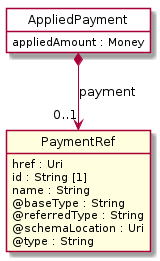

The diagram above was rendered by PlantUML. Its source (embedded in the PNG):
@startuml
hide circle
hide methods
hide stereotype
show <<Enumeration>> stereotype
skinparam class {
   BackgroundColor<<Enumeration>> #E6F5F7
   BackgroundColor<<Ref>> #FFFFE0
   BackgroundColor<<Pivot>> #FFFFFFF
   BackgroundColor<<SimpleType>> #E2F0DA
   BackgroundColor #FCF2E3
}

class AppliedPayment <<Pivot>> {
    appliedAmount : Money
}

class PaymentRef  <<Ref>> {
    href : Uri
    id : String [1]
    name : String
    @baseType : String
    @referredType : String
    @schemaLocation : Uri
    @type : String
}

AppliedPayment *-->  "0..1" PaymentRef : payment

@enduml